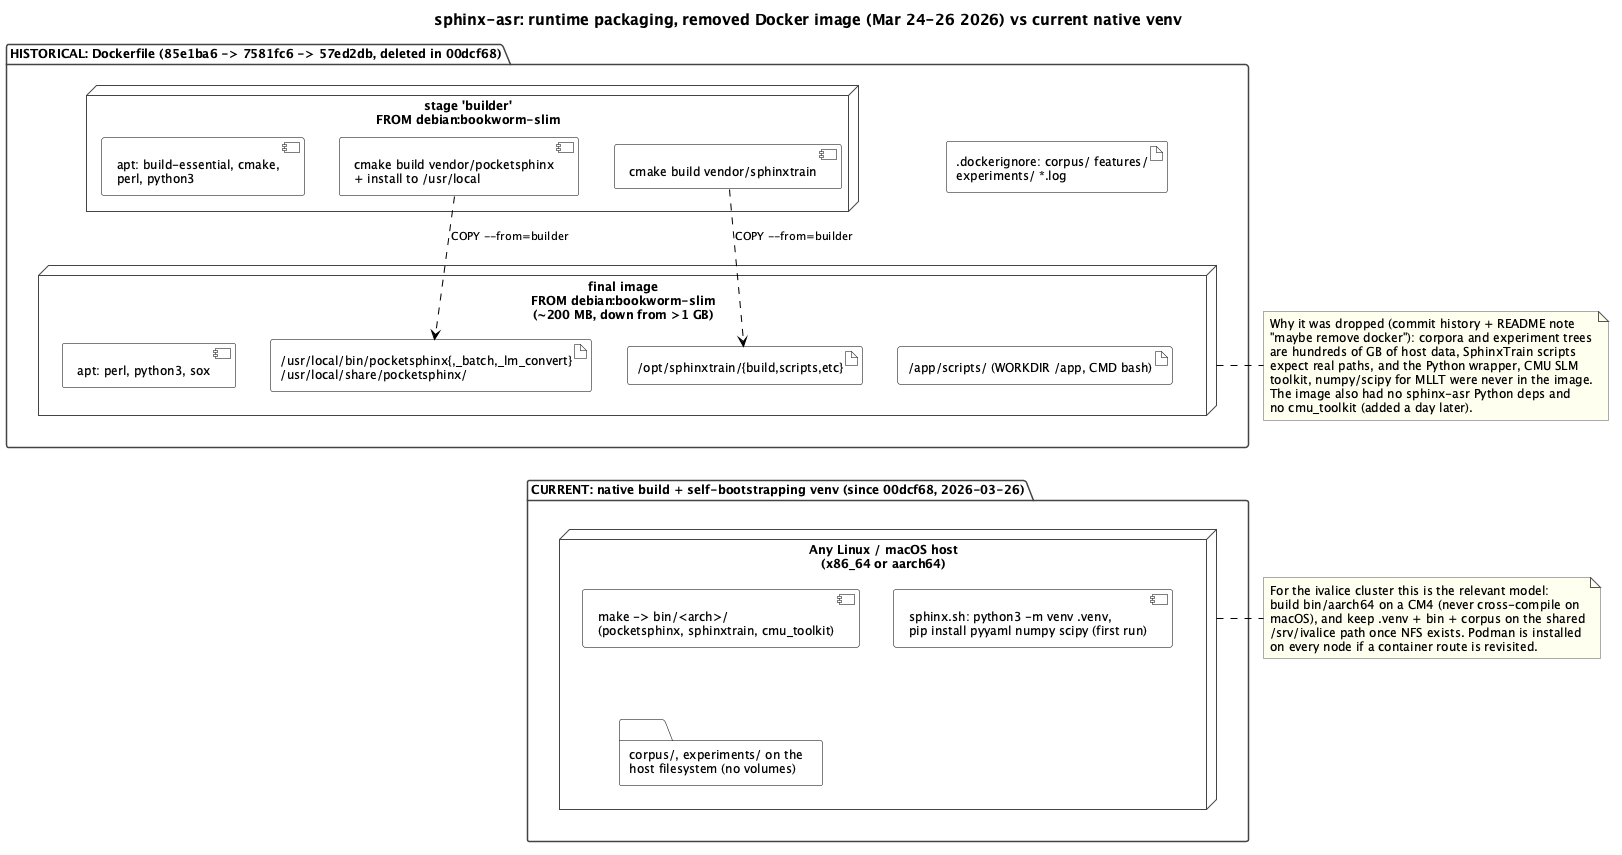

The diagram above was rendered by PlantUML. Its source (embedded in the PNG):
@startuml 03j-deployment-docker-vs-venv
!include ../_style.iuml
title sphinx-asr: runtime packaging, removed Docker image (Mar 24-26 2026) vs current native venv

package "HISTORICAL: Dockerfile (85e1ba6 -> 7581fc6 -> 57ed2db, deleted in 00dcf68)" {
  node "stage 'builder'\nFROM debian:bookworm-slim" as B {
    component "apt: build-essential, cmake,\nperl, python3" as BA
    component "cmake build vendor/pocketsphinx\n+ install to /usr/local" as BP
    component "cmake build vendor/sphinxtrain" as BS
  }
  node "final image\nFROM debian:bookworm-slim\n(~200 MB, down from >1 GB)" as F {
    component "apt: perl, python3, sox" as FA
    artifact "/usr/local/bin/pocketsphinx{,_batch,_lm_convert}\n/usr/local/share/pocketsphinx/" as FB
    artifact "/opt/sphinxtrain/{build,scripts,etc}" as FS
    artifact "/app/scripts/ (WORKDIR /app, CMD bash)" as FAPP
  }
  artifact ".dockerignore: corpus/ features/\nexperiments/ *.log" as DI
  BP ..> FB : COPY ~--from=builder
  BS ..> FS : COPY ~--from=builder
}

package "CURRENT: native build + self-bootstrapping venv (since 00dcf68, 2026-03-26)" {
  node "Any Linux / macOS host\n(x86_64 or aarch64)" as H {
    component "make -> bin/<arch>/\n(pocketsphinx, sphinxtrain, cmu_toolkit)" as MK
    component "sphinx.sh: python3 -m venv .venv,\npip install pyyaml numpy scipy (first run)" as VE
    folder "corpus/, experiments/ on the\nhost filesystem (no volumes)" as FS2
  }
}

F -[hidden]down- H

note right of F
  Why it was dropped (commit history + README note
  "maybe remove docker"): corpora and experiment trees
  are hundreds of GB of host data, SphinxTrain scripts
  expect real paths, and the Python wrapper, CMU SLM
  toolkit, numpy/scipy for MLLT were never in the image.
  The image also had no sphinx-asr Python deps and
  no cmu_toolkit (added a day later).
end note
note right of H
  For the ivalice cluster this is the relevant model:
  build bin/aarch64 on a CM4 (never cross-compile on
  macOS), and keep .venv + bin + corpus on the shared
  /srv/ivalice path once NFS exists. Podman is installed
  on every node if a container route is revisited.
end note
@enduml